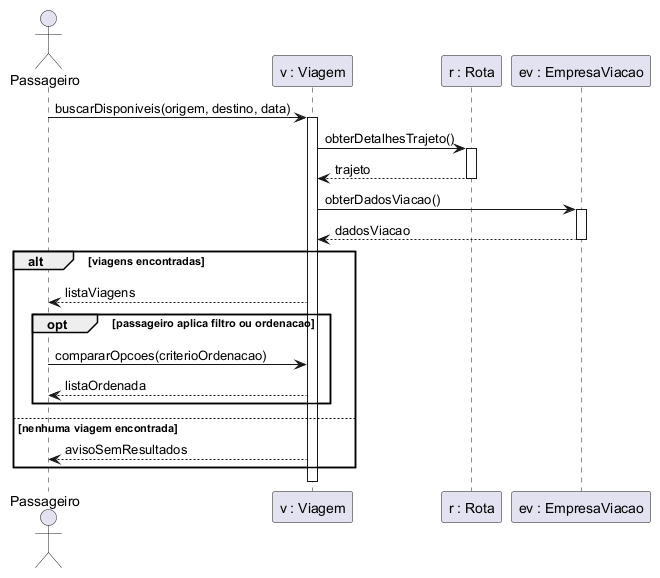

The diagram above was rendered by PlantUML. Its source (embedded in the PNG):
@startuml
actor Passageiro
participant "v : Viagem" as Viagem
participant "r : Rota" as Rota
participant "ev : EmpresaViacao" as EmpresaViacao

Passageiro -> Viagem : buscarDisponiveis(origem, destino, data)
activate Viagem
Viagem -> Rota : obterDetalhesTrajeto()
activate Rota
Rota --> Viagem : trajeto
deactivate Rota
Viagem -> EmpresaViacao : obterDadosViacao()
activate EmpresaViacao
EmpresaViacao --> Viagem : dadosViacao
deactivate EmpresaViacao

alt viagens encontradas
  Viagem --> Passageiro : listaViagens
  opt passageiro aplica filtro ou ordenacao
    Passageiro -> Viagem : compararOpcoes(criterioOrdenacao)
    Viagem --> Passageiro : listaOrdenada
  end
else nenhuma viagem encontrada
  Viagem --> Passageiro : avisoSemResultados
end
deactivate Viagem
@enduml